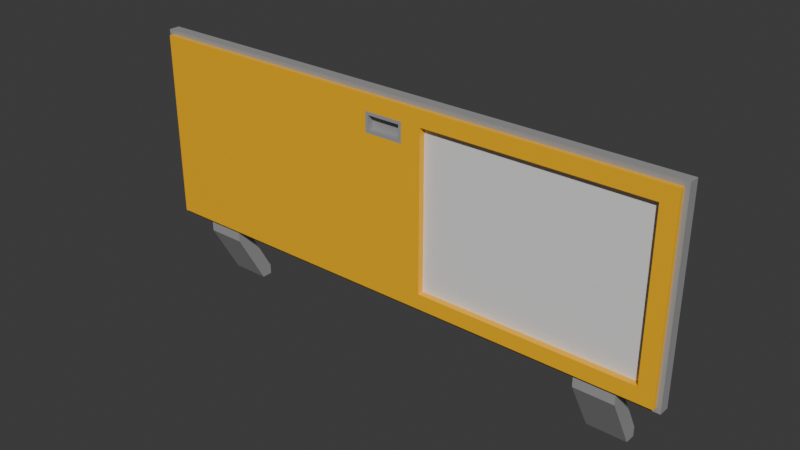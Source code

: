 # Source: door_manual_flush_outswing_window_7x3_dynamic.blend  (saved by Blender 4.2.67; exported with 4.5.12 LTS)
import bpy
from mathutils import Matrix  # noqa: F401  (used for matrix-valued properties, if any)

bpy.ops.wm.read_factory_settings(use_empty=True)
scene = bpy.context.scene
scene.name = 'Scene'

# ---- collections
col_collection = bpy.data.collections.new('Collection'); scene.collection.children.link(col_collection)

# ---- materials (node trees are filled in below, after node groups)
mat_paintable_0 = bpy.data.materials.new('Paintable-0')
mat_paintable_0.alpha_threshold = 0.0
mat_paintable_0.roughness = 0.5
mat_paintable_0.line_color = (0.0, 0.0, 0.0, 1.0)
mat_paintable_1 = bpy.data.materials.new('Paintable-1')
mat_paintable_2 = bpy.data.materials.new('Paintable-2')
mat_black = bpy.data.materials.new('Black')
mat_materialglass = bpy.data.materials.new('MATERIALglass')

# ---- material node trees
mat_paintable_0.use_nodes = True; mat_paintable_0.node_tree.nodes.clear()
_N = mat_paintable_0.node_tree.nodes; _L = mat_paintable_0.node_tree.links
n0 = _N.new('ShaderNodeOutputMaterial'); n0.name = 'Material Output'; n0.location = (300, 300)
n1 = _N.new('ShaderNodeBsdfPrincipled'); n1.name = 'Principled BSDF'; n1.location = (10, 300)
n1.inputs[0].default_value = (1.0, 0.4969, 0.0, 1.0)
n1.inputs[3].default_value = 1.45
_L.new(n1.outputs[0], n0.inputs[0])
n0.is_active_output = True
mat_paintable_1.use_nodes = True; mat_paintable_1.node_tree.nodes.clear()
_N = mat_paintable_1.node_tree.nodes; _L = mat_paintable_1.node_tree.links
n0 = _N.new('ShaderNodeBsdfPrincipled'); n0.name = 'プリンシプルBSDF'; n0.location = (10, 300)
n0.inputs[0].default_value = (0.6105, 0.491, 0.0, 1.0)
n1 = _N.new('ShaderNodeOutputMaterial'); n1.name = 'マテリアル出力'; n1.location = (300, 300)
_L.new(n0.outputs[0], n1.inputs[0])
n1.is_active_output = True
mat_paintable_2.use_nodes = True; mat_paintable_2.node_tree.nodes.clear()
_N = mat_paintable_2.node_tree.nodes; _L = mat_paintable_2.node_tree.links
n0 = _N.new('ShaderNodeBsdfPrincipled'); n0.name = 'プリンシプルBSDF'; n0.location = (10, 300)
n1 = _N.new('ShaderNodeOutputMaterial'); n1.name = 'マテリアル出力'; n1.location = (300, 300)
_L.new(n0.outputs[0], n1.inputs[0])
n1.is_active_output = True
mat_black.use_nodes = True; mat_black.node_tree.nodes.clear()
_N = mat_black.node_tree.nodes; _L = mat_black.node_tree.links
n0 = _N.new('ShaderNodeBsdfPrincipled'); n0.name = 'プリンシプルBSDF'; n0.location = (10, 300)
n0.inputs[0].default_value = (0.3372, 0.3372, 0.3372, 1.0)
n1 = _N.new('ShaderNodeOutputMaterial'); n1.name = 'マテリアル出力'; n1.location = (300, 300)
_L.new(n0.outputs[0], n1.inputs[0])
n1.is_active_output = True
mat_materialglass.use_nodes = True; mat_materialglass.node_tree.nodes.clear()
_N = mat_materialglass.node_tree.nodes; _L = mat_materialglass.node_tree.links
n0 = _N.new('ShaderNodeBsdfPrincipled'); n0.name = 'プリンシプルBSDF'; n0.location = (10, 300)
n1 = _N.new('ShaderNodeOutputMaterial'); n1.name = 'マテリアル出力'; n1.location = (300, 300)
_L.new(n0.outputs[0], n1.inputs[0])
n1.is_active_output = True

# ---- world
world_world = bpy.data.worlds.new('World'); scene.world = world_world
world_world.use_nodes = True; world_world.node_tree.nodes.clear()
_N = world_world.node_tree.nodes; _L = world_world.node_tree.links
n0 = _N.new('ShaderNodeOutputWorld'); n0.name = 'World Output'; n0.location = (300, 300)
n1 = _N.new('ShaderNodeBackground'); n1.name = 'Background'; n1.location = (10, 300)
n1.inputs[0].default_value = (0.05088, 0.05088, 0.05088, 1.0)
_L.new(n1.outputs[0], n0.inputs[0])
n0.is_active_output = True
world_world.color = (0.05088, 0.05088, 0.05088)
world_world.sun_shadow_jitter_overblur = 0.0

# ---- meshes
me_cube = bpy.data.meshes.new('Cube')
me_cube.from_pydata([(-0.8125, -0.125, -0.25), (0.8125, -0.125, -0.25), (-0.8125, -0.125, 0.25), (0.8125, -0.125, 0.25), (0.8125, -0.0625, -0.25), (-0.8125, -0.0625, -0.25), (0.8125, -0.0625, 0.25), (-0.8125, -0.0625, 0.25), (0.125, -0.125, -0.25), (0.125, -0.125, 0.25), (0.125, -0.0625, -0.25), (0.125, -0.0625, 0.25), (0.8125, -0.0825, 0.25), (0.8125, -0.105, 0.25), (0.8125, -0.0825, -0.25), (0.8125, -0.105, -0.25), (0.125, -0.105, 0.25), (0.125, -0.0825, 0.25), (0.125, -0.105, -0.25), (0.125, -0.0825, -0.25), (0.8609, -0.125, 0.2984), (0.875, -0.1109, 0.3125), (0.8609, -0.1109, 0.2984), (0.8609, -0.125, -0.2984), (0.875, -0.1109, -0.3125), (0.8609, -0.1109, -0.2984), (0.8609, -0.0625, 0.2984), (0.875, -0.07664, 0.3125), (0.8609, -0.07664, 0.2984), (0.8609, -0.0625, -0.2984), (0.875, -0.07664, -0.3125), (0.8609, -0.07664, -0.2984), (-0.8609, -0.125, 0.2984), (-0.875, -0.1109, 0.3125), (-0.8609, -0.1109, 0.2984), (-0.8609, -0.125, -0.2984), (-0.875, -0.1109, -0.3125), (-0.8609, -0.1109, -0.2984), (-0.875, -0.07664, 0.3125), (-0.8609, -0.0625, 0.2984), (-0.8609, -0.07664, 0.2984), (-0.8609, -0.0625, -0.2984), (-0.875, -0.07664, -0.3125), (-0.8609, -0.07664, -0.2984), (0.8609, -0.0625, 0.25), (0.875, -0.07664, 0.25), (0.8609, -0.07664, 0.25), (0.875, -0.07664, -0.25), (0.8609, -0.0625, -0.25), (0.8609, -0.07664, -0.25), (0.875, -0.1109, 0.25), (0.8609, -0.125, 0.25), (0.8609, -0.1109, 0.25), (0.8609, -0.125, -0.25), (0.875, -0.1109, -0.25), (0.8609, -0.1109, -0.25), (-0.8609, -0.0625, -0.25), (-0.875, -0.07664, -0.25), (-0.8609, -0.07664, -0.25), (-0.875, -0.07664, 0.25), (-0.8609, -0.0625, 0.25), (-0.8609, -0.07664, 0.25), (-0.8609, -0.125, 0.25), (-0.875, -0.1109, 0.25), (-0.8609, -0.1109, 0.25), (-0.875, -0.1109, -0.25), (-0.8609, -0.125, -0.25), (-0.8609, -0.1109, -0.25), (0.8125, -0.07664, 0.3125), (0.8125, -0.0625, 0.2984), (0.8125, -0.07664, 0.2984), (-0.8125, -0.0625, 0.2984), (-0.8125, -0.07664, 0.3125), (-0.8125, -0.07664, 0.2984), (0.8125, -0.1109, -0.3125), (0.8125, -0.125, -0.2984), (0.8125, -0.1109, -0.2984), (-0.8125, -0.125, -0.2984), (-0.8125, -0.1109, -0.3125), (-0.8125, -0.1109, -0.2984), (-0.8125, -0.07664, -0.3125), (-0.8125, -0.0625, -0.2984), (-0.8125, -0.07664, -0.2984), (0.8125, -0.0625, -0.2984), (0.8125, -0.07664, -0.3125), (0.8125, -0.07664, -0.2984), (-0.8125, -0.1109, 0.3125), (-0.8125, -0.125, 0.2984), (-0.8125, -0.1109, 0.2984), (0.8125, -0.125, 0.2984), (0.8125, -0.1109, 0.3125), (0.8125, -0.1109, 0.2984), (0.125, -0.0625, 0.2984), (0.125, -0.07664, 0.3125), (0.125, -0.07664, 0.2984), (0.125, -0.125, -0.2984), (0.125, -0.1109, -0.3125), (0.125, -0.1109, -0.2984), (0.125, -0.0625, -0.2984), (0.125, -0.07664, -0.3125), (0.125, -0.07664, -0.2984), (0.125, -0.125, 0.2984), (0.125, -0.1109, 0.3125), (0.125, -0.1109, 0.2984), (-0.625, -0.0625, -0.25), (-0.75, -0.0625, -0.25), (-0.625, -0.0625, 0.25), (-0.75, -0.0625, 0.25), (-0.75, -0.125, -0.25), (-0.625, -0.125, -0.25), (-0.75, -0.125, 0.25), (-0.625, -0.125, 0.25), (-0.625, -0.07664, 0.3125), (-0.75, -0.07664, 0.3125), (-0.75, -0.07664, 0.2984), (-0.625, -0.07664, 0.2984), (-0.75, -0.0625, 0.2984), (-0.625, -0.0625, 0.2984), (-0.75, -0.1109, -0.2984), (-0.625, -0.1109, -0.2984), (-0.75, -0.125, -0.2984), (-0.625, -0.125, -0.2984), (-0.625, -0.07664, -0.2984), (-0.75, -0.07664, -0.2984), (-0.625, -0.0625, -0.2984), (-0.75, -0.0625, -0.2984), (-0.75, -0.1109, 0.3125), (-0.625, -0.1109, 0.3125), (-0.625, -0.1109, 0.2984), (-0.75, -0.1109, 0.2984), (-0.625, -0.125, 0.2984), (-0.75, -0.125, 0.2984), (0.625, -0.125, -0.25), (0.75, -0.125, -0.25), (0.75, -0.0625, -0.25), (0.625, -0.0625, -0.25), (0.75, -0.07664, -0.2984), (0.625, -0.07664, -0.2984), (0.75, -0.0625, -0.2984), (0.625, -0.0625, -0.2984), (0.625, -0.1109, -0.2984), (0.75, -0.1109, -0.2984), (0.625, -0.125, -0.2984), (0.75, -0.125, -0.2984), (0.625, -0.125, 0.25), (0.75, -0.125, 0.25), (0.75, -0.0625, 0.25), (0.625, -0.0625, 0.25), (0.625, -0.1109, 0.3125), (0.75, -0.1109, 0.3125), (0.75, -0.1109, 0.2984), (0.625, -0.1109, 0.2984), (0.75, -0.125, 0.2984), (0.625, -0.125, 0.2984), (0.75, -0.07664, 0.3125), (0.625, -0.07664, 0.3125), (0.625, -0.07664, 0.2984), (0.75, -0.07664, 0.2984), (0.625, -0.0625, 0.2984), (0.75, -0.0625, 0.2984), (-0.625, -0.1109, -0.3125), (-0.75, -0.1109, -0.3125), (-0.75, -0.07664, -0.3125), (-0.625, -0.07664, -0.3125), (0.625, -0.07664, -0.3125), (0.75, -0.07664, -0.3125), (0.75, -0.1109, -0.3125), (0.625, -0.1109, -0.3125), (-0.8125, -0.0625, 0.1875), (-0.8125, -0.125, 0.1875), (0.125, -0.125, 0.1875), (0.125, -0.0625, 0.1875), (-0.8609, -0.0625, 0.1875), (-0.8609, -0.07664, 0.1875), (-0.875, -0.07664, 0.1875), (-0.8609, -0.125, 0.1875), (-0.8609, -0.1109, 0.1875), (-0.875, -0.1109, 0.1875), (-0.75, -0.125, 0.1875), (-0.625, -0.125, 0.1875), (-0.625, -0.0625, 0.1875), (-0.75, -0.0625, 0.1875), (-0.0625, -0.125, -0.25), (0.0625, -0.125, -0.25), (-0.0525, -0.125, 0.24), (0.0525, -0.125, 0.24), (-0.0625, -0.07664, 0.2984), (0.0625, -0.07664, 0.2984), (-0.0625, -0.0625, 0.2984), (0.0625, -0.0625, 0.2984), (-0.0625, -0.1109, -0.2984), (0.0625, -0.1109, -0.2984), (-0.0625, -0.125, -0.2984), (0.0625, -0.125, -0.2984), (-0.0625, -0.07664, -0.3125), (0.0625, -0.07664, -0.3125), (-0.0625, -0.1109, 0.3125), (0.0625, -0.1109, 0.3125), (0.0625, -0.0625, -0.25), (-0.0625, -0.0625, -0.25), (0.0525, -0.0625, 0.24), (-0.0525, -0.0625, 0.24), (0.0625, -0.07664, 0.3125), (-0.0625, -0.07664, 0.3125), (0.0625, -0.1109, -0.3125), (-0.0625, -0.1109, -0.3125), (0.0625, -0.07664, -0.2984), (-0.0625, -0.07664, -0.2984), (0.0625, -0.0625, -0.2984), (-0.0625, -0.0625, -0.2984), (0.0625, -0.1109, 0.2984), (-0.0625, -0.1109, 0.2984), (0.0625, -0.125, 0.2984), (-0.0625, -0.125, 0.2984), (0.0525, -0.0625, 0.1975), (-0.0525, -0.0625, 0.1975), (-0.0525, -0.125, 0.1975), (0.0525, -0.125, 0.1975), (-0.0625, -0.125, 0.25), (0.0625, -0.125, 0.25), (0.0625, -0.0625, 0.25), (-0.0625, -0.0625, 0.25), (0.0625, -0.0625, 0.1875), (-0.0625, -0.0625, 0.1875), (-0.0625, -0.125, 0.1875), (0.0625, -0.125, 0.1875), (-0.0525, -0.105, 0.24), (0.0525, -0.105, 0.24), (-0.0525, -0.105, 0.1975), (0.0525, -0.105, 0.1975), (0.0525, -0.0825, 0.24), (-0.0525, -0.0825, 0.24), (0.0525, -0.0825, 0.1975), (-0.0525, -0.0825, 0.1975), (-0.625, -0.01711, -0.5156), (-0.75, -0.01711, -0.5156), (-0.75, 0.01711, -0.5156), (-0.625, 0.01711, -0.5156), (0.625, 0.01711, -0.5156), (0.75, 0.01711, -0.5156), (0.75, -0.01711, -0.5156), (0.625, -0.01711, -0.5156), (-0.625, -0.1109, -0.3438), (-0.75, -0.1109, -0.3438), (0.75, -0.1109, -0.3438), (0.625, -0.1109, -0.3438), (-0.75, 0.01711, -0.4844), (-0.625, 0.01711, -0.4844), (0.625, 0.01711, -0.4844), (0.75, 0.01711, -0.4844)], [], [(24, 30, 47, 54), (81, 41, 56, 5), (50, 45, 27, 21), (62, 2, 87, 32), (59, 63, 33, 38), (75, 23, 53, 1), (35, 77, 0, 66), (175, 169, 2, 62), (44, 6, 69, 26), (168, 172, 60, 7), (48, 4, 6, 44), (174, 177, 63, 59), (74, 84, 30, 24), (1, 53, 51, 3), (54, 47, 45, 50), (181, 168, 7, 107), (86, 72, 38, 33), (139, 98, 10, 135), (148, 155, 93, 102), (17, 11, 147, 146, 6, 12), (7, 60, 39, 71), (166, 165, 84, 74), (42, 36, 65, 57), (193, 95, 8, 183), (3, 51, 20, 89), (143, 75, 1, 133), (36, 42, 80, 78), (29, 83, 4, 48), (126, 113, 72, 86), (107, 7, 71, 116), (145, 3, 89, 152), (147, 11, 92, 158), (125, 81, 5, 105), (204, 195, 99, 96), (225, 170, 9, 219), (219, 9, 101, 212), (15, 1, 3, 13), (19, 10, 171, 11, 17), (19, 14, 4, 134, 135, 10), (8, 132, 133, 1, 15, 18), (18, 15, 14, 19), (8, 18, 16, 9, 170), (18, 19, 17, 16), (4, 14, 12, 6), (14, 15, 13, 12), (9, 16, 13, 3, 145, 144), (16, 17, 12, 13), (19, 17, 12, 14), (16, 18, 15, 13), (72, 73, 40, 38), (73, 71, 39, 40), (48, 49, 31, 29), (49, 47, 30, 31), (54, 55, 25, 24), (55, 53, 23, 25), (78, 79, 37, 36), (79, 77, 35, 37), (60, 61, 40, 39), (61, 59, 38, 40), (84, 85, 31, 30), (85, 83, 29, 31), (90, 91, 22, 21), (91, 89, 20, 22), (66, 67, 37, 35), (67, 65, 36, 37), (26, 28, 46, 44), (28, 27, 45, 46), (44, 46, 49, 48), (46, 45, 47, 49), (21, 22, 52, 50), (22, 20, 51, 52), (50, 52, 55, 54), (52, 51, 53, 55), (41, 43, 58, 56), (43, 42, 57, 58), (172, 173, 61, 60), (173, 174, 59, 61), (32, 34, 64, 62), (34, 33, 63, 64), (175, 176, 67, 66), (176, 177, 65, 67), (27, 28, 70, 68), (28, 26, 69, 70), (113, 114, 73, 72), (114, 116, 71, 73), (24, 25, 76, 74), (25, 23, 75, 76), (161, 118, 79, 78), (118, 120, 77, 79), (42, 43, 82, 80), (43, 41, 81, 82), (165, 136, 85, 84), (136, 138, 83, 85), (33, 34, 88, 86), (34, 32, 87, 88), (149, 150, 91, 90), (150, 152, 89, 91), (155, 156, 94, 93), (156, 158, 92, 94), (167, 140, 97, 96), (140, 142, 95, 97), (195, 206, 100, 99), (206, 208, 98, 100), (197, 210, 103, 102), (210, 212, 101, 103), (21, 27, 68, 90), (88, 87, 131, 129), (129, 131, 130, 128), (86, 88, 129, 126), (126, 129, 128, 127), (82, 81, 125, 123), (123, 125, 124, 122), (80, 82, 123, 162), (162, 123, 122, 163), (190, 192, 121, 119), (119, 121, 120, 118), (205, 190, 119, 160), (160, 119, 118, 161), (186, 188, 117, 115), (115, 117, 116, 114), (203, 186, 115, 112), (112, 115, 114, 113), (2, 110, 131, 87), (110, 111, 130, 131), (169, 178, 110, 2), (178, 179, 111, 110), (78, 80, 162, 161), (209, 124, 104, 199), (124, 125, 105, 104), (221, 106, 117, 188), (106, 107, 116, 117), (196, 203, 112, 127), (127, 112, 113, 126), (77, 120, 108, 0), (120, 121, 109, 108), (223, 180, 106, 221), (180, 181, 107, 106), (76, 75, 143, 141), (141, 143, 142, 140), (74, 76, 141, 166), (166, 141, 140, 167), (100, 98, 139, 137), (137, 139, 138, 136), (99, 100, 137, 164), (164, 137, 136, 165), (95, 142, 132, 8), (142, 143, 133, 132), (96, 99, 164, 167), (83, 138, 134, 4), (138, 139, 135, 134), (70, 69, 159, 157), (157, 159, 158, 156), (68, 70, 157, 154), (154, 157, 156, 155), (103, 101, 153, 151), (151, 153, 152, 150), (102, 103, 151, 148), (148, 151, 150, 149), (6, 146, 159, 69), (146, 147, 158, 159), (9, 144, 153, 101), (144, 145, 152, 153), (90, 68, 154, 149), (149, 154, 155, 148), (104, 105, 181, 180), (199, 104, 180, 223), (108, 109, 179, 178), (0, 108, 178, 169), (64, 63, 177, 176), (62, 64, 176, 175), (58, 57, 174, 173), (56, 58, 173, 172), (183, 8, 170, 225), (105, 5, 168, 181), (57, 65, 177, 174), (5, 56, 172, 168), (66, 0, 169, 175), (109, 182, 224, 179), (182, 183, 225, 224), (10, 198, 222, 171), (198, 199, 223, 222), (171, 222, 220, 11), (201, 231, 233, 215), (102, 93, 202, 197), (197, 202, 203, 196), (11, 220, 189, 92), (220, 221, 188, 189), (98, 208, 198, 10), (208, 209, 199, 198), (93, 94, 187, 202), (202, 187, 186, 203), (94, 92, 189, 187), (187, 189, 188, 186), (96, 97, 191, 204), (204, 191, 190, 205), (97, 95, 193, 191), (191, 193, 192, 190), (128, 130, 213, 211), (211, 213, 212, 210), (127, 128, 211, 196), (196, 211, 210, 197), (122, 124, 209, 207), (207, 209, 208, 206), (163, 122, 207, 194), (194, 207, 206, 195), (111, 218, 213, 130), (218, 219, 212, 213), (179, 224, 218, 111), (217, 229, 228, 216), (160, 163, 194, 205), (205, 194, 195, 204), (121, 192, 182, 109), (192, 193, 183, 182), (185, 219, 218, 184), (201, 221, 220, 200), (214, 222, 223, 215), (216, 224, 225, 217), (200, 220, 222, 214), (215, 223, 221, 201), (184, 218, 224, 216), (217, 225, 219, 185), (228, 229, 227, 226), (216, 228, 226, 184), (184, 226, 227, 185), (185, 227, 229, 217), (232, 233, 231, 230), (200, 230, 231, 201), (214, 232, 230, 200), (215, 233, 232, 214), (235, 236, 237, 234), (241, 238, 239, 240), (167, 245, 244, 166), (161, 243, 242, 160), (238, 248, 249, 239), (236, 246, 247, 237), (163, 160, 242), (242, 234, 247, 163), (237, 247, 234), (163, 247, 246, 162), (161, 162, 243), (162, 246, 235, 243), (236, 235, 246), (235, 234, 242, 243), (239, 249, 240), (244, 240, 249, 165), (165, 166, 244), (165, 249, 248, 164), (167, 164, 245), (164, 248, 241, 245), (238, 241, 248), (241, 240, 244, 245)])
me_cube.polygons.foreach_set('material_index', [3, 1, 3, 0, 3, 0, 0, 0, 1, 1, 1, 3, 3, 0, 3, 1, 3, 1, 3, 1, 1, 3, 3, 0, 0, 0, 3, 1, 3, 1, 0, 1, 1, 3, 0, 0, 0, 1, 1, 0, 3, 0, 3, 1, 3, 0, 3, 4, 4, 3, 1, 1, 3, 3, 0, 3, 0, 1, 3, 3, 1, 3, 0, 0, 3, 1, 3, 1, 3, 3, 0, 3, 0, 1, 3, 1, 3, 0, 3, 0, 3, 3, 1, 3, 1, 3, 0, 3, 0, 3, 1, 3, 1, 3, 0, 3, 0, 3, 1, 3, 0, 3, 1, 3, 0, 3, 0, 0, 3, 3, 1, 1, 3, 3, 0, 0, 3, 3, 1, 1, 3, 3, 0, 0, 0, 0, 3, 1, 1, 1, 1, 3, 3, 0, 0, 1, 1, 0, 0, 3, 3, 1, 1, 3, 3, 0, 0, 3, 1, 1, 1, 1, 3, 3, 0, 0, 3, 3, 1, 1, 0, 0, 3, 3, 1, 1, 0, 0, 3, 0, 3, 1, 0, 1, 3, 1, 0, 0, 0, 1, 1, 1, 3, 3, 3, 1, 1, 1, 1, 3, 3, 1, 1, 3, 3, 0, 0, 0, 0, 3, 3, 1, 1, 3, 3, 0, 0, 0, 3, 3, 3, 0, 0, 3, 3, 3, 3, 3, 3, 3, 3, 3, 3, 3, 3, 3, 3, 3, 3, 3, 3, 3, 3, 3, 3, 3, 3, 3, 3, 3, 3, 3, 3, 3, 3, 3, 3, 3, 3, 3, 3])
_uv = me_cube.uv_layers.new(name='UVMap')
_uv.uv.foreach_set('vector', [0.375, 0.05657, 0.375, 0.1934, 0.4583, 0.1934, 0.4583, 0.05657, 0.3939, 0.4167, 0.3939, 0.4811, 0.4583, 0.4811, 0.4583, 0.4167, 0.5417, 0.05657, 0.5417, 0.1934, 0.625, 0.1934, 0.625, 0.05657, 0.5417, 0.5189, 0.5417, 0.5833, 0.6061, 0.5833, 0.6061, 0.5189, 0.5417, 0.8066, 0.5417, 0.9434, 0.625, 0.9434, 0.625, 0.8066, 0.3939, 0.6667, 0.3939, 0.7311, 0.4583, 0.7311, 0.4583, 0.6667, 0.3939, 0.5189, 0.3939, 0.5833, 0.4583, 0.5833, 0.4583, 0.5189, 0.5, 0.5189, 0.5, 0.5833, 0.5417, 0.5833, 0.5417, 0.5189, 0.5417, 0.2689, 0.5417, 0.3333, 0.6061, 0.3333, 0.6061, 0.2689, 0.5, 0.4167, 0.5, 0.4811, 0.5417, 0.4811, 0.5417, 0.4167, 0.4583, 0.2689, 0.4583, 0.3333, 0.5417, 0.3333, 0.5417, 0.2689, 0.5, 0.8066, 0.5, 0.9434, 0.5417, 0.9434, 0.5417, 0.8066, 0.7917, 0.5566, 0.7917, 0.6934, 0.875, 0.6934, 0.875, 0.5566, 0.4583, 0.6667, 0.4583, 0.7311, 0.5417, 0.7311, 0.5417, 0.6667, 0.4583, 0.05657, 0.4583, 0.1934, 0.5417, 0.1934, 0.5417, 0.05657, 0.5, 0.4028, 0.5, 0.4167, 0.5417, 0.4167, 0.5417, 0.4028, 0.2917, 0.5566, 0.2917, 0.6934, 0.375, 0.6934, 0.375, 0.5566, 0.3939, 0.3611, 0.3939, 0.375, 0.4583, 0.375, 0.4583, 0.3611, 0.2361, 0.5566, 0.2361, 0.6934, 0.25, 0.6934, 0.25, 0.5566, 0.5417, 0.375, 0.5417, 0.375, 0.5417, 0.3611, 0.5417, 0.3472, 0.5417, 0.3333, 0.5417, 0.3333, 0.5417, 0.4167, 0.5417, 0.4811, 0.6061, 0.4811, 0.6061, 0.4167, 0.7778, 0.5566, 0.7778, 0.6934, 0.7917, 0.6934, 0.7917, 0.5566, 0.375, 0.8066, 0.375, 0.9434, 0.4583, 0.9434, 0.4583, 0.8066, 0.3939, 0.6204, 0.3939, 0.625, 0.4583, 0.625, 0.4583, 0.6204, 0.5417, 0.6667, 0.5417, 0.7311, 0.6061, 0.7311, 0.6061, 0.6667, 0.3939, 0.6528, 0.3939, 0.6667, 0.4583, 0.6667, 0.4583, 0.6528, 0.625, 0.5566, 0.625, 0.6934, 0.7083, 0.6934, 0.7083, 0.5566, 0.3939, 0.2689, 0.3939, 0.3333, 0.4583, 0.3333, 0.4583, 0.2689, 0.2778, 0.5566, 0.2778, 0.6934, 0.2917, 0.6934, 0.2917, 0.5566, 0.5417, 0.4028, 0.5417, 0.4167, 0.6061, 0.4167, 0.6061, 0.4028, 0.5417, 0.6528, 0.5417, 0.6667, 0.6061, 0.6667, 0.6061, 0.6528, 0.5417, 0.3611, 0.5417, 0.375, 0.6061, 0.375, 0.6061, 0.3611, 0.3939, 0.4028, 0.3939, 0.4167, 0.4583, 0.4167, 0.4583, 0.4028, 0.7454, 0.5566, 0.7454, 0.6934, 0.75, 0.6934, 0.75, 0.5566, 0.5, 0.6204, 0.5, 0.625, 0.5417, 0.625, 0.5417, 0.6204, 0.5417, 0.6204, 0.5417, 0.625, 0.6061, 0.625, 0.6061, 0.6204, 0.4583, 0.4444, 0.4583, 0.6667, 0.5417, 0.6667, 0.5417, 0.4444, 0.4583, 0.375, 0.4583, 0.375, 0.5, 0.375, 0.5417, 0.375, 0.5417, 0.375, 0.4583, 0.375, 0.4583, 0.3333, 0.4583, 0.3333, 0.4583, 0.3472, 0.4583, 0.3611, 0.4583, 0.375, 0.4583, 0.625, 0.4583, 0.6389, 0.4583, 0.6528, 0.4583, 0.6667, 0.4583, 0.4444, 0.4583, 0.4583, 0.4583, 0.4583, 0.4583, 0.4444, 0.4583, 0.3333, 0.4583, 0.375, 0.4583, 0.625, 0.4583, 0.4583, 0.5417, 0.4583, 0.5417, 0.625, 0.5, 0.625, 0.4583, 0.4583, 0.4583, 0.375, 0.5417, 0.375, 0.5417, 0.4583, 0.4583, 0.3333, 0.4583, 0.3333, 0.5417, 0.3333, 0.5417, 0.3333, 0.4583, 0.3333, 0.4583, 0.4444, 0.5417, 0.4444, 0.5417, 0.3333, 0.5417, 0.625, 0.5417, 0.4583, 0.5417, 0.4444, 0.5417, 0.6667, 0.5417, 0.6528, 0.5417, 0.6389, 0.5417, 0.4583, 0.5417, 0.375, 0.5417, 0.3333, 0.5417, 0.4444, 0.0, 0.0, 0.0, 0.0, 0.0, 0.0, 0.0, 0.0, 0.0, 0.0, 0.0, 0.0, 0.0, 0.0, 0.0, 0.0, 0.2917, 0.6934, 0.2917, 0.75, 0.3561, 0.75, 0.375, 0.6934, 0.625, 0.4167, 0.6061, 0.4167, 0.6061, 0.4811, 0.625, 0.4811, 0.4583, 0.2689, 0.4583, 0.25, 0.3939, 0.25, 0.3939, 0.2689, 0.4583, 0.25, 0.4583, 0.1934, 0.375, 0.1934, 0.3939, 0.25, 0.4583, 0.05657, 0.4583, 0.0, 0.3939, 0.0, 0.375, 0.05657, 0.4583, 0.75, 0.4583, 0.7311, 0.3939, 0.7311, 0.3939, 0.75, 0.7083, 0.5566, 0.7083, 0.5, 0.6439, 0.5, 0.625, 0.5566, 0.375, 0.5833, 0.3939, 0.5833, 0.3939, 0.5189, 0.375, 0.5189, 0.5417, 0.4811, 0.5417, 0.5, 0.6061, 0.5, 0.6061, 0.4811, 0.5417, 0.75, 0.5417, 0.8066, 0.625, 0.8066, 0.6061, 0.75, 0.7917, 0.6934, 0.7917, 0.75, 0.8561, 0.75, 0.875, 0.6934, 0.375, 0.3333, 0.3939, 0.3333, 0.3939, 0.2689, 0.375, 0.2689, 0.2083, 0.5566, 0.2083, 0.5, 0.1439, 0.5, 0.125, 0.5566, 0.625, 0.6667, 0.6061, 0.6667, 0.6061, 0.7311, 0.625, 0.7311, 0.4583, 0.5189, 0.4583, 0.5, 0.3939, 0.5, 0.3939, 0.5189, 0.4583, 1.0, 0.4583, 0.9434, 0.375, 0.9434, 0.3939, 1.0, 0.6061, 0.2689, 0.6061, 0.25, 0.5417, 0.25, 0.5417, 0.2689, 0.6061, 0.25, 0.625, 0.1934, 0.5417, 0.1934, 0.5417, 0.25, 0.5417, 0.2689, 0.5417, 0.25, 0.4583, 0.25, 0.4583, 0.2689, 0.5417, 0.25, 0.5417, 0.1934, 0.4583, 0.1934, 0.4583, 0.25, 0.625, 0.05657, 0.6061, 0.0, 0.5417, 0.0, 0.5417, 0.05657, 0.6061, 0.75, 0.6061, 0.7311, 0.5417, 0.7311, 0.5417, 0.75, 0.5417, 0.05657, 0.5417, 0.0, 0.4583, 0.0, 0.4583, 0.05657, 0.5417, 0.75, 0.5417, 0.7311, 0.4583, 0.7311, 0.4583, 0.75, 0.3939, 0.4811, 0.3939, 0.5, 0.4583, 0.5, 0.4583, 0.4811, 0.3939, 0.75, 0.375, 0.8066, 0.4583, 0.8066, 0.4583, 0.75, 0.5, 0.4811, 0.5, 0.5, 0.5417, 0.5, 0.5417, 0.4811, 0.5, 0.75, 0.5, 0.8066, 0.5417, 0.8066, 0.5417, 0.75, 0.6061, 0.5189, 0.6061, 0.5, 0.5417, 0.5, 0.5417, 0.5189, 0.6061, 1.0, 0.625, 0.9434, 0.5417, 0.9434, 0.5417, 1.0, 0.5, 0.5189, 0.5, 0.5, 0.4583, 0.5, 0.4583, 0.5189, 0.5, 1.0, 0.5, 0.9434, 0.4583, 0.9434, 0.4583, 1.0, 0.125, 0.6934, 0.1439, 0.75, 0.2083, 0.75, 0.2083, 0.6934, 0.625, 0.2689, 0.6061, 0.2689, 0.6061, 0.3333, 0.625, 0.3333, 0.2778, 0.6934, 0.2778, 0.75, 0.2917, 0.75, 0.2917, 0.6934, 0.625, 0.4028, 0.6061, 0.4028, 0.6061, 0.4167, 0.625, 0.4167, 0.875, 0.5566, 0.8561, 0.5, 0.7917, 0.5, 0.7917, 0.5566, 0.375, 0.7311, 0.3939, 0.7311, 0.3939, 0.6667, 0.375, 0.6667, 0.7222, 0.5566, 0.7222, 0.5, 0.7083, 0.5, 0.7083, 0.5566, 0.375, 0.5972, 0.3939, 0.5972, 0.3939, 0.5833, 0.375, 0.5833, 0.625, 0.6934, 0.6439, 0.75, 0.7083, 0.75, 0.7083, 0.6934, 0.375, 0.4811, 0.3939, 0.4811, 0.3939, 0.4167, 0.375, 0.4167, 0.7778, 0.6934, 0.7778, 0.75, 0.7917, 0.75, 0.7917, 0.6934, 0.375, 0.3472, 0.3939, 0.3472, 0.3939, 0.3333, 0.375, 0.3333, 0.375, 0.5566, 0.3561, 0.5, 0.2917, 0.5, 0.2917, 0.5566, 0.625, 0.5189, 0.6061, 0.5189, 0.6061, 0.5833, 0.625, 0.5833, 0.2222, 0.5566, 0.2222, 0.5, 0.2083, 0.5, 0.2083, 0.5566, 0.625, 0.6528, 0.6061, 0.6528, 0.6061, 0.6667, 0.625, 0.6667, 0.2361, 0.6934, 0.2361, 0.75, 0.25, 0.75, 0.25, 0.6934, 0.625, 0.3611, 0.6061, 0.3611, 0.6061, 0.375, 0.625, 0.375, 0.7639, 0.5566, 0.7639, 0.5, 0.75, 0.5, 0.75, 0.5566, 0.375, 0.6389, 0.3939, 0.6389, 0.3939, 0.625, 0.375, 0.625, 0.7454, 0.6934, 0.7454, 0.75, 0.75, 0.75, 0.75, 0.6934, 0.375, 0.3796, 0.3939, 0.3796, 0.3939, 0.375, 0.375, 0.375, 0.2546, 0.5566, 0.2546, 0.5, 0.25, 0.5, 0.25, 0.5566, 0.625, 0.6204, 0.6061, 0.6204, 0.6061, 0.625, 0.625, 0.625, 0.125, 0.5566, 0.125, 0.6934, 0.2083, 0.6934, 0.2083, 0.5566, 0.625, 0.5833, 0.6061, 0.5833, 0.6061, 0.5972, 0.625, 0.5972, 0.625, 0.5972, 0.6061, 0.5972, 0.6061, 0.6111, 0.625, 0.6111, 0.2917, 0.5566, 0.2917, 0.5, 0.2778, 0.5, 0.2778, 0.5566, 0.2778, 0.5566, 0.2778, 0.5, 0.2639, 0.5, 0.2639, 0.5566, 0.375, 0.4167, 0.3939, 0.4167, 0.3939, 0.4028, 0.375, 0.4028, 0.375, 0.4028, 0.3939, 0.4028, 0.3939, 0.3889, 0.375, 0.3889, 0.7083, 0.6934, 0.7083, 0.75, 0.7222, 0.75, 0.7222, 0.6934, 0.7222, 0.6934, 0.7222, 0.75, 0.7361, 0.75, 0.7361, 0.6934, 0.375, 0.6157, 0.3939, 0.6157, 0.3939, 0.6111, 0.375, 0.6111, 0.375, 0.6111, 0.3939, 0.6111, 0.3939, 0.5972, 0.375, 0.5972, 0.7407, 0.5566, 0.7407, 0.5, 0.7361, 0.5, 0.7361, 0.5566, 0.7361, 0.5566, 0.7361, 0.5, 0.7222, 0.5, 0.7222, 0.5566, 0.625, 0.3843, 0.6061, 0.3843, 0.6061, 0.3889, 0.625, 0.3889, 0.625, 0.3889, 0.6061, 0.3889, 0.6061, 0.4028, 0.625, 0.4028, 0.2593, 0.6934, 0.2593, 0.75, 0.2639, 0.75, 0.2639, 0.6934, 0.2639, 0.6934, 0.2639, 0.75, 0.2778, 0.75, 0.2778, 0.6934, 0.5417, 0.5833, 0.5417, 0.5972, 0.6061, 0.5972, 0.6061, 0.5833, 0.5417, 0.5972, 0.5417, 0.6111, 0.6061, 0.6111, 0.6061, 0.5972, 0.5, 0.5833, 0.5, 0.5972, 0.5417, 0.5972, 0.5417, 0.5833, 0.5, 0.5972, 0.5, 0.6111, 0.5417, 0.6111, 0.5417, 0.5972, 0.7083, 0.5566, 0.7083, 0.6934, 0.7222, 0.6934, 0.7222, 0.5566, 0.3939, 0.3843, 0.3939, 0.3889, 0.4583, 0.3889, 0.4583, 0.3843, 0.3939, 0.3889, 0.3939, 0.4028, 0.4583, 0.4028, 0.4583, 0.3889, 0.5417, 0.3843, 0.5417, 0.3889, 0.6061, 0.3889, 0.6061, 0.3843, 0.5417, 0.3889, 0.5417, 0.4028, 0.6061, 0.4028, 0.6061, 0.3889, 0.2593, 0.5566, 0.2593, 0.6934, 0.2639, 0.6934, 0.2639, 0.5566, 0.2639, 0.5566, 0.2639, 0.6934, 0.2778, 0.6934, 0.2778, 0.5566, 0.3939, 0.5833, 0.3939, 0.5972, 0.4583, 0.5972, 0.4583, 0.5833, 0.3939, 0.5972, 0.3939, 0.6111, 0.4583, 0.6111, 0.4583, 0.5972, 0.5, 0.3843, 0.5, 0.3889, 0.5417, 0.3889, 0.5417, 0.3843, 0.5, 0.3889, 0.5, 0.4028, 0.5417, 0.4028, 0.5417, 0.3889, 0.375, 0.6667, 0.3939, 0.6667, 0.3939, 0.6528, 0.375, 0.6528, 0.375, 0.6528, 0.3939, 0.6528, 0.3939, 0.6389, 0.375, 0.6389, 0.7917, 0.5566, 0.7917, 0.5, 0.7778, 0.5, 0.7778, 0.5566, 0.7778, 0.5566, 0.7778, 0.5, 0.7639, 0.5, 0.7639, 0.5566, 0.375, 0.375, 0.3939, 0.375, 0.3939, 0.3611, 0.375, 0.3611, 0.375, 0.3611, 0.3939, 0.3611, 0.3939, 0.3472, 0.375, 0.3472, 0.75, 0.6934, 0.75, 0.75, 0.7639, 0.75, 0.7639, 0.6934, 0.7639, 0.6934, 0.7639, 0.75, 0.7778, 0.75, 0.7778, 0.6934, 0.3939, 0.625, 0.3939, 0.6389, 0.4583, 0.6389, 0.4583, 0.625, 0.3939, 0.6389, 0.3939, 0.6528, 0.4583, 0.6528, 0.4583, 0.6389, 0.75, 0.5566, 0.75, 0.6934, 0.7639, 0.6934, 0.7639, 0.5566, 0.3939, 0.3333, 0.3939, 0.3472, 0.4583, 0.3472, 0.4583, 0.3333, 0.3939, 0.3472, 0.3939, 0.3611, 0.4583, 0.3611, 0.4583, 0.3472, 0.625, 0.3333, 0.6061, 0.3333, 0.6061, 0.3472, 0.625, 0.3472, 0.625, 0.3472, 0.6061, 0.3472, 0.6061, 0.3611, 0.625, 0.3611, 0.2083, 0.6934, 0.2083, 0.75, 0.2222, 0.75, 0.2222, 0.6934, 0.2222, 0.6934, 0.2222, 0.75, 0.2361, 0.75, 0.2361, 0.6934, 0.625, 0.625, 0.6061, 0.625, 0.6061, 0.6389, 0.625, 0.6389, 0.625, 0.6389, 0.6061, 0.6389, 0.6061, 0.6528, 0.625, 0.6528, 0.25, 0.5566, 0.25, 0.5, 0.2361, 0.5, 0.2361, 0.5566, 0.2361, 0.5566, 0.2361, 0.5, 0.2222, 0.5, 0.2222, 0.5566, 0.5417, 0.3333, 0.5417, 0.3472, 0.6061, 0.3472, 0.6061, 0.3333, 0.5417, 0.3472, 0.5417, 0.3611, 0.6061, 0.3611, 0.6061, 0.3472, 0.5417, 0.625, 0.5417, 0.6389, 0.6061, 0.6389, 0.6061, 0.625, 0.5417, 0.6389, 0.5417, 0.6528, 0.6061, 0.6528, 0.6061, 0.6389, 0.2083, 0.5566, 0.2083, 0.6934, 0.2222, 0.6934, 0.2222, 0.5566, 0.2222, 0.5566, 0.2222, 0.6934, 0.2361, 0.6934, 0.2361, 0.5566, 0.4583, 0.3889, 0.4583, 0.4028, 0.5, 0.4028, 0.5, 0.3889, 0.4583, 0.3843, 0.4583, 0.3889, 0.5, 0.3889, 0.5, 0.3843, 0.4583, 0.5972, 0.4583, 0.6111, 0.5, 0.6111, 0.5, 0.5972, 0.4583, 0.5833, 0.4583, 0.5972, 0.5, 0.5972, 0.5, 0.5833, 0.5417, 1.0, 0.5417, 0.9434, 0.5, 0.9434, 0.5, 1.0, 0.5417, 0.5189, 0.5417, 0.5, 0.5, 0.5, 0.5, 0.5189, 0.4583, 0.75, 0.4583, 0.8066, 0.5, 0.8066, 0.5, 0.75, 0.4583, 0.4811, 0.4583, 0.5, 0.5, 0.5, 0.5, 0.4811, 0.4583, 0.6204, 0.4583, 0.625, 0.5, 0.625, 0.5, 0.6204, 0.4583, 0.4028, 0.4583, 0.4167, 0.5, 0.4167, 0.5, 0.4028, 0.4583, 0.8066, 0.4583, 0.9434, 0.5, 0.9434, 0.5, 0.8066, 0.4583, 0.4167, 0.4583, 0.4811, 0.5, 0.4811, 0.5, 0.4167, 0.4583, 0.5189, 0.4583, 0.5833, 0.5, 0.5833, 0.5, 0.5189, 0.4583, 0.6111, 0.4583, 0.6157, 0.5, 0.6157, 0.5, 0.6111, 0.4583, 0.6157, 0.4583, 0.6204, 0.5, 0.6204, 0.5, 0.6157, 0.4583, 0.375, 0.4583, 0.3796, 0.5, 0.3796, 0.5, 0.375, 0.4583, 0.3796, 0.4583, 0.3843, 0.5, 0.3843, 0.5, 0.3796, 0.5, 0.375, 0.5, 0.3796, 0.5417, 0.3796, 0.5417, 0.375, 0.535, 0.3839, 0.535, 0.3839, 0.5067, 0.3839, 0.5067, 0.3839, 0.25, 0.5566, 0.25, 0.6934, 0.2546, 0.6934, 0.2546, 0.5566, 0.2546, 0.5566, 0.2546, 0.6934, 0.2593, 0.6934, 0.2593, 0.5566, 0.5417, 0.375, 0.5417, 0.3796, 0.6061, 0.3796, 0.6061, 0.375, 0.5417, 0.3796, 0.5417, 0.3843, 0.6061, 0.3843, 0.6061, 0.3796, 0.3939, 0.375, 0.3939, 0.3796, 0.4583, 0.3796, 0.4583, 0.375, 0.3939, 0.3796, 0.3939, 0.3843, 0.4583, 0.3843, 0.4583, 0.3796, 0.25, 0.6934, 0.25, 0.75, 0.2546, 0.75, 0.2546, 0.6934, 0.2546, 0.6934, 0.2546, 0.75, 0.2593, 0.75, 0.2593, 0.6934, 0.625, 0.375, 0.6061, 0.375, 0.6061, 0.3796, 0.625, 0.3796, 0.625, 0.3796, 0.6061, 0.3796, 0.6061, 0.3843, 0.625, 0.3843, 0.75, 0.5566, 0.75, 0.5, 0.7454, 0.5, 0.7454, 0.5566, 0.7454, 0.5566, 0.7454, 0.5, 0.7407, 0.5, 0.7407, 0.5566, 0.375, 0.625, 0.3939, 0.625, 0.3939, 0.6204, 0.375, 0.6204, 0.375, 0.6204, 0.3939, 0.6204, 0.3939, 0.6157, 0.375, 0.6157, 0.625, 0.6111, 0.6061, 0.6111, 0.6061, 0.6157, 0.625, 0.6157, 0.625, 0.6157, 0.6061, 0.6157, 0.6061, 0.6204, 0.625, 0.6204, 0.2639, 0.5566, 0.2639, 0.5, 0.2593, 0.5, 0.2593, 0.5566, 0.2593, 0.5566, 0.2593, 0.5, 0.2546, 0.5, 0.2546, 0.5566, 0.375, 0.3889, 0.3939, 0.3889, 0.3939, 0.3843, 0.375, 0.3843, 0.375, 0.3843, 0.3939, 0.3843, 0.3939, 0.3796, 0.375, 0.3796, 0.7361, 0.6934, 0.7361, 0.75, 0.7407, 0.75, 0.7407, 0.6934, 0.7407, 0.6934, 0.7407, 0.75, 0.7454, 0.75, 0.7454, 0.6934, 0.5417, 0.6111, 0.5417, 0.6157, 0.6061, 0.6157, 0.6061, 0.6111, 0.5417, 0.6157, 0.5417, 0.6204, 0.6061, 0.6204, 0.6061, 0.6157, 0.5, 0.6111, 0.5, 0.6157, 0.5417, 0.6157, 0.5417, 0.6111, 0.5067, 0.62, 0.5067, 0.62, 0.5067, 0.6161, 0.5067, 0.6161, 0.7361, 0.5566, 0.7361, 0.6934, 0.7407, 0.6934, 0.7407, 0.5566, 0.7407, 0.5566, 0.7407, 0.6934, 0.7454, 0.6934, 0.7454, 0.5566, 0.3939, 0.6111, 0.3939, 0.6157, 0.4583, 0.6157, 0.4583, 0.6111, 0.3939, 0.6157, 0.3939, 0.6204, 0.4583, 0.6204, 0.4583, 0.6157, 0.535, 0.62, 0.5417, 0.6204, 0.5417, 0.6157, 0.535, 0.6161, 0.535, 0.3839, 0.5417, 0.3843, 0.5417, 0.3796, 0.535, 0.38, 0.5067, 0.38, 0.5, 0.3796, 0.5, 0.3843, 0.5067, 0.3839, 0.5067, 0.6161, 0.5, 0.6157, 0.5, 0.6204, 0.5067, 0.62, 0.535, 0.38, 0.5417, 0.3796, 0.5, 0.3796, 0.5067, 0.38, 0.5067, 0.3839, 0.5, 0.3843, 0.5417, 0.3843, 0.535, 0.3839, 0.535, 0.6161, 0.5417, 0.6157, 0.5, 0.6157, 0.5067, 0.6161, 0.5067, 0.62, 0.5, 0.6204, 0.5417, 0.6204, 0.535, 0.62, 0.5067, 0.6161, 0.5067, 0.62, 0.535, 0.62, 0.535, 0.6161, 0.5067, 0.6161, 0.5067, 0.6161, 0.535, 0.6161, 0.535, 0.6161, 0.535, 0.6161, 0.535, 0.6161, 0.535, 0.62, 0.535, 0.62, 0.535, 0.62, 0.535, 0.62, 0.5067, 0.62, 0.5067, 0.62, 0.5067, 0.38, 0.5067, 0.3839, 0.535, 0.3839, 0.535, 0.38, 0.535, 0.38, 0.535, 0.38, 0.535, 0.3839, 0.535, 0.3839, 0.5067, 0.38, 0.5067, 0.38, 0.535, 0.38, 0.535, 0.38, 0.5067, 0.3839, 0.5067, 0.3839, 0.5067, 0.38, 0.5067, 0.38, 0.0, 0.0, 0.7222, 0.6934, 0.7361, 0.6934, 0.0, 0.0, 0.7639, 0.5566, 0.7639, 0.6934, 0.7778, 0.6934, 0.7778, 0.5566, 0.7639, 0.5566, 0.7639, 0.5566, 0.7778, 0.5566, 0.7778, 0.5566, 0.7222, 0.5566, 0.7222, 0.5566, 0.7361, 0.5566, 0.7361, 0.5566, 0.7639, 0.6934, 0.7639, 0.6934, 0.7778, 0.6934, 0.7778, 0.6934, 0.7222, 0.6934, 0.7222, 0.6934, 0.7361, 0.6934, 0.7361, 0.6934, 0.7361, 0.6934, 0.7361, 0.5566, 0.7361, 0.5566, 0.7361, 0.5566, 0.0, 0.0, 0.0, 0.0, 0.7361, 0.6934, 0.7361, 0.6934, 0.7361, 0.6934, 0.0, 0.0, 0.7361, 0.6934, 0.0, 0.0, 0.7222, 0.6934, 0.7222, 0.6934, 0.7222, 0.5566, 0.7222, 0.6934, 0.7222, 0.5566, 0.7222, 0.6934, 0.7222, 0.6934, 0.0, 0.0, 0.7222, 0.5566, 0.7222, 0.6934, 0.0, 0.0, 0.7222, 0.6934, 0.0, 0.0, 0.0, 0.0, 0.7361, 0.5566, 0.7222, 0.5566, 0.7778, 0.6934, 0.7778, 0.6934, 0.7778, 0.5566, 0.0, 0.0, 0.7778, 0.5566, 0.7778, 0.6934, 0.0, 0.0, 0.0, 0.0, 0.7778, 0.5566, 0.0, 0.0, 0.0, 0.0, 0.7778, 0.6934, 0.7639, 0.6934, 0.7639, 0.6934, 0.7639, 0.5566, 0.7639, 0.6934, 0.7639, 0.5566, 0.7639, 0.6934, 0.7639, 0.6934, 0.0, 0.0, 0.7639, 0.5566, 0.7639, 0.6934, 0.0, 0.0, 0.7639, 0.6934, 0.0, 0.0, 0.7778, 0.5566, 0.7778, 0.5566, 0.7639, 0.5566])
me_cube.materials.append(mat_paintable_0)
me_cube.materials.append(mat_paintable_1)
me_cube.materials.append(mat_paintable_2)
me_cube.materials.append(mat_black)
me_cube.materials.append(mat_materialglass)
me_cube.use_mirror_vertex_groups = False
me_cube.update()

# ---- objects
ob_cube = bpy.data.objects.new('Cube', me_cube)

# ---- transforms, parenting, visibility, modifiers, constraints
ob_cube.location = (0.0, 0.0, 0.0)
ob_cube.lock_rotations_4d = False
ob_cube.empty_display_type = 'ARROWS'
ob_cube.lineart.crease_threshold = 0.0

# ---- collection membership
col_collection.objects.link(ob_cube)

# ---- scene / render settings (as saved in the file)
scene.frame_start = 1; scene.frame_end = 250; scene.frame_set(3)
scene.render.engine = 'BLENDER_EEVEE_NEXT'
bpy.context.view_layer.update()

# ---- added for rendering (the .blend has no active camera and no usable light): camera, sun
cam_auto = bpy.data.cameras.new('AutoCamera')
cam_auto.lens = 50.0
cam_auto.sensor_width = 36.0
cam_auto.clip_end = 1000.0
ob_auto_camera = bpy.data.objects.new('AutoCamera', cam_auto)
scene.collection.objects.link(ob_auto_camera)
ob_auto_camera.location = (1.7961, -2.20927, 1.33532)
ob_auto_camera.rotation_euler = (1.09748, -7.21219e-08, 0.694738)
scene.camera = ob_auto_camera
light_auto_sun = bpy.data.lights.new('AutoSun', 'SUN')
light_auto_sun.energy = 3.0
light_auto_sun.angle = 0.0523599
ob_auto_sun = bpy.data.objects.new('AutoSun', light_auto_sun)
scene.collection.objects.link(ob_auto_sun)
ob_auto_sun.rotation_euler = (0.872665, 0.174533, 0.523599)
bpy.context.view_layer.update()
